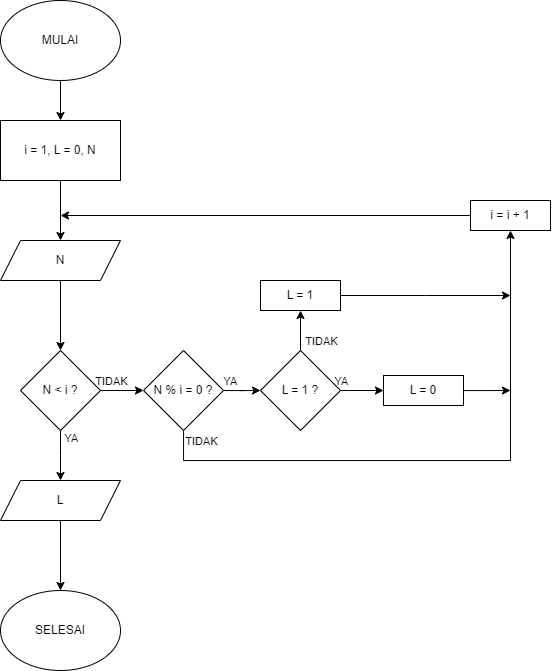

The diagram above was exported from draw.io. Its source (the exported page's mxGraphModel, read from the mxfile embedded in the PNG):
<mxGraphModel dx="926" dy="533" grid="1" gridSize="10" guides="1" tooltips="1" connect="1" arrows="1" fold="1" page="1" pageScale="1" pageWidth="827" pageHeight="1169" math="0" shadow="0">
  <root>
    <mxCell id="WIyWlLk6GJQsqaUBKTNV-0" />
    <mxCell id="WIyWlLk6GJQsqaUBKTNV-1" parent="WIyWlLk6GJQsqaUBKTNV-0" />
    <mxCell id="jc0pLR4PNVCBshhCKrPF-10" style="edgeStyle=orthogonalEdgeStyle;rounded=0;orthogonalLoop=1;jettySize=auto;html=1;entryX=0.5;entryY=0;entryDx=0;entryDy=0;" edge="1" parent="WIyWlLk6GJQsqaUBKTNV-1" source="jc0pLR4PNVCBshhCKrPF-0" target="jc0pLR4PNVCBshhCKrPF-1">
      <mxGeometry relative="1" as="geometry" />
    </mxCell>
    <mxCell id="jc0pLR4PNVCBshhCKrPF-0" value="MULAI" style="ellipse;whiteSpace=wrap;html=1;" vertex="1" parent="WIyWlLk6GJQsqaUBKTNV-1">
      <mxGeometry x="130" y="80" width="120" height="80" as="geometry" />
    </mxCell>
    <mxCell id="jc0pLR4PNVCBshhCKrPF-11" style="edgeStyle=orthogonalEdgeStyle;rounded=0;orthogonalLoop=1;jettySize=auto;html=1;entryX=0.5;entryY=0;entryDx=0;entryDy=0;" edge="1" parent="WIyWlLk6GJQsqaUBKTNV-1" source="jc0pLR4PNVCBshhCKrPF-1" target="jc0pLR4PNVCBshhCKrPF-2">
      <mxGeometry relative="1" as="geometry" />
    </mxCell>
    <mxCell id="jc0pLR4PNVCBshhCKrPF-1" value="i = 1, L = 0, N" style="rounded=0;whiteSpace=wrap;html=1;" vertex="1" parent="WIyWlLk6GJQsqaUBKTNV-1">
      <mxGeometry x="130" y="200" width="120" height="60" as="geometry" />
    </mxCell>
    <mxCell id="jc0pLR4PNVCBshhCKrPF-12" style="edgeStyle=orthogonalEdgeStyle;rounded=0;orthogonalLoop=1;jettySize=auto;html=1;entryX=0.5;entryY=0;entryDx=0;entryDy=0;" edge="1" parent="WIyWlLk6GJQsqaUBKTNV-1" source="jc0pLR4PNVCBshhCKrPF-2" target="jc0pLR4PNVCBshhCKrPF-3">
      <mxGeometry relative="1" as="geometry" />
    </mxCell>
    <mxCell id="jc0pLR4PNVCBshhCKrPF-2" value="N" style="shape=parallelogram;perimeter=parallelogramPerimeter;whiteSpace=wrap;html=1;fixedSize=1;" vertex="1" parent="WIyWlLk6GJQsqaUBKTNV-1">
      <mxGeometry x="130" y="320" width="120" height="40" as="geometry" />
    </mxCell>
    <mxCell id="jc0pLR4PNVCBshhCKrPF-13" style="edgeStyle=orthogonalEdgeStyle;rounded=0;orthogonalLoop=1;jettySize=auto;html=1;entryX=0;entryY=0.5;entryDx=0;entryDy=0;" edge="1" parent="WIyWlLk6GJQsqaUBKTNV-1" source="jc0pLR4PNVCBshhCKrPF-3" target="jc0pLR4PNVCBshhCKrPF-5">
      <mxGeometry relative="1" as="geometry" />
    </mxCell>
    <mxCell id="jc0pLR4PNVCBshhCKrPF-25" value="TIDAK" style="edgeLabel;html=1;align=center;verticalAlign=middle;resizable=0;points=[];" vertex="1" connectable="0" parent="jc0pLR4PNVCBshhCKrPF-13">
      <mxGeometry x="-0.6451" relative="1" as="geometry">
        <mxPoint x="3" y="-10" as="offset" />
      </mxGeometry>
    </mxCell>
    <mxCell id="jc0pLR4PNVCBshhCKrPF-21" style="edgeStyle=orthogonalEdgeStyle;rounded=0;orthogonalLoop=1;jettySize=auto;html=1;" edge="1" parent="WIyWlLk6GJQsqaUBKTNV-1" source="jc0pLR4PNVCBshhCKrPF-3">
      <mxGeometry relative="1" as="geometry">
        <mxPoint x="190" y="560" as="targetPoint" />
      </mxGeometry>
    </mxCell>
    <mxCell id="jc0pLR4PNVCBshhCKrPF-26" value="YA" style="edgeLabel;html=1;align=center;verticalAlign=middle;resizable=0;points=[];" vertex="1" connectable="0" parent="jc0pLR4PNVCBshhCKrPF-21">
      <mxGeometry x="-0.6994" relative="1" as="geometry">
        <mxPoint x="10" as="offset" />
      </mxGeometry>
    </mxCell>
    <mxCell id="jc0pLR4PNVCBshhCKrPF-3" value="N &amp;lt; i ?" style="rhombus;whiteSpace=wrap;html=1;" vertex="1" parent="WIyWlLk6GJQsqaUBKTNV-1">
      <mxGeometry x="150" y="430" width="80" height="80" as="geometry" />
    </mxCell>
    <mxCell id="jc0pLR4PNVCBshhCKrPF-14" style="edgeStyle=orthogonalEdgeStyle;rounded=0;orthogonalLoop=1;jettySize=auto;html=1;entryX=0;entryY=0.5;entryDx=0;entryDy=0;" edge="1" parent="WIyWlLk6GJQsqaUBKTNV-1" source="jc0pLR4PNVCBshhCKrPF-5" target="jc0pLR4PNVCBshhCKrPF-6">
      <mxGeometry relative="1" as="geometry" />
    </mxCell>
    <mxCell id="jc0pLR4PNVCBshhCKrPF-27" value="YA" style="edgeLabel;html=1;align=center;verticalAlign=middle;resizable=0;points=[];" vertex="1" connectable="0" parent="jc0pLR4PNVCBshhCKrPF-14">
      <mxGeometry x="-0.1993" y="-2" relative="1" as="geometry">
        <mxPoint x="-10" y="-12" as="offset" />
      </mxGeometry>
    </mxCell>
    <mxCell id="jc0pLR4PNVCBshhCKrPF-15" style="edgeStyle=orthogonalEdgeStyle;rounded=0;orthogonalLoop=1;jettySize=auto;html=1;entryX=0.5;entryY=1;entryDx=0;entryDy=0;" edge="1" parent="WIyWlLk6GJQsqaUBKTNV-1" source="jc0pLR4PNVCBshhCKrPF-5" target="jc0pLR4PNVCBshhCKrPF-9">
      <mxGeometry relative="1" as="geometry">
        <Array as="points">
          <mxPoint x="313" y="540" />
          <mxPoint x="640" y="540" />
        </Array>
      </mxGeometry>
    </mxCell>
    <mxCell id="jc0pLR4PNVCBshhCKrPF-30" value="TIDAK" style="edgeLabel;html=1;align=center;verticalAlign=middle;resizable=0;points=[];" vertex="1" connectable="0" parent="jc0pLR4PNVCBshhCKrPF-15">
      <mxGeometry x="-0.9513" y="2" relative="1" as="geometry">
        <mxPoint x="15" y="-4" as="offset" />
      </mxGeometry>
    </mxCell>
    <mxCell id="jc0pLR4PNVCBshhCKrPF-5" value="N % i = 0 ?" style="rhombus;whiteSpace=wrap;html=1;" vertex="1" parent="WIyWlLk6GJQsqaUBKTNV-1">
      <mxGeometry x="273" y="430" width="80" height="80" as="geometry" />
    </mxCell>
    <mxCell id="jc0pLR4PNVCBshhCKrPF-16" style="edgeStyle=orthogonalEdgeStyle;rounded=0;orthogonalLoop=1;jettySize=auto;html=1;" edge="1" parent="WIyWlLk6GJQsqaUBKTNV-1" source="jc0pLR4PNVCBshhCKrPF-6" target="jc0pLR4PNVCBshhCKrPF-8">
      <mxGeometry relative="1" as="geometry" />
    </mxCell>
    <mxCell id="jc0pLR4PNVCBshhCKrPF-29" value="TIDAK" style="edgeLabel;html=1;align=center;verticalAlign=middle;resizable=0;points=[];" vertex="1" connectable="0" parent="jc0pLR4PNVCBshhCKrPF-16">
      <mxGeometry x="-0.5278" y="-1" relative="1" as="geometry">
        <mxPoint x="19" as="offset" />
      </mxGeometry>
    </mxCell>
    <mxCell id="jc0pLR4PNVCBshhCKrPF-17" style="edgeStyle=orthogonalEdgeStyle;rounded=0;orthogonalLoop=1;jettySize=auto;html=1;entryX=0;entryY=0.5;entryDx=0;entryDy=0;" edge="1" parent="WIyWlLk6GJQsqaUBKTNV-1" source="jc0pLR4PNVCBshhCKrPF-6" target="jc0pLR4PNVCBshhCKrPF-7">
      <mxGeometry relative="1" as="geometry" />
    </mxCell>
    <mxCell id="jc0pLR4PNVCBshhCKrPF-28" value="YA" style="edgeLabel;html=1;align=center;verticalAlign=middle;resizable=0;points=[];" vertex="1" connectable="0" parent="jc0pLR4PNVCBshhCKrPF-17">
      <mxGeometry x="0.1769" y="1" relative="1" as="geometry">
        <mxPoint x="-25" y="-9" as="offset" />
      </mxGeometry>
    </mxCell>
    <mxCell id="jc0pLR4PNVCBshhCKrPF-6" value="L = 1 ?" style="rhombus;whiteSpace=wrap;html=1;" vertex="1" parent="WIyWlLk6GJQsqaUBKTNV-1">
      <mxGeometry x="390" y="430" width="80" height="80" as="geometry" />
    </mxCell>
    <mxCell id="jc0pLR4PNVCBshhCKrPF-18" style="edgeStyle=orthogonalEdgeStyle;rounded=0;orthogonalLoop=1;jettySize=auto;html=1;" edge="1" parent="WIyWlLk6GJQsqaUBKTNV-1" source="jc0pLR4PNVCBshhCKrPF-7">
      <mxGeometry relative="1" as="geometry">
        <mxPoint x="640" y="470" as="targetPoint" />
      </mxGeometry>
    </mxCell>
    <mxCell id="jc0pLR4PNVCBshhCKrPF-7" value="L = 0" style="rounded=0;whiteSpace=wrap;html=1;" vertex="1" parent="WIyWlLk6GJQsqaUBKTNV-1">
      <mxGeometry x="513" y="455" width="80" height="30" as="geometry" />
    </mxCell>
    <mxCell id="jc0pLR4PNVCBshhCKrPF-19" style="edgeStyle=orthogonalEdgeStyle;rounded=0;orthogonalLoop=1;jettySize=auto;html=1;" edge="1" parent="WIyWlLk6GJQsqaUBKTNV-1" source="jc0pLR4PNVCBshhCKrPF-8">
      <mxGeometry relative="1" as="geometry">
        <mxPoint x="640" y="375" as="targetPoint" />
      </mxGeometry>
    </mxCell>
    <mxCell id="jc0pLR4PNVCBshhCKrPF-8" value="L = 1" style="rounded=0;whiteSpace=wrap;html=1;" vertex="1" parent="WIyWlLk6GJQsqaUBKTNV-1">
      <mxGeometry x="390" y="360" width="80" height="30" as="geometry" />
    </mxCell>
    <mxCell id="jc0pLR4PNVCBshhCKrPF-20" style="edgeStyle=orthogonalEdgeStyle;rounded=0;orthogonalLoop=1;jettySize=auto;html=1;" edge="1" parent="WIyWlLk6GJQsqaUBKTNV-1" source="jc0pLR4PNVCBshhCKrPF-9">
      <mxGeometry relative="1" as="geometry">
        <mxPoint x="189.9999999999999" y="295" as="targetPoint" />
      </mxGeometry>
    </mxCell>
    <mxCell id="jc0pLR4PNVCBshhCKrPF-9" value="i = i + 1" style="rounded=0;whiteSpace=wrap;html=1;" vertex="1" parent="WIyWlLk6GJQsqaUBKTNV-1">
      <mxGeometry x="600" y="280" width="80" height="30" as="geometry" />
    </mxCell>
    <mxCell id="jc0pLR4PNVCBshhCKrPF-22" value="L" style="shape=parallelogram;perimeter=parallelogramPerimeter;whiteSpace=wrap;html=1;fixedSize=1;" vertex="1" parent="WIyWlLk6GJQsqaUBKTNV-1">
      <mxGeometry x="130" y="560" width="120" height="40" as="geometry" />
    </mxCell>
    <mxCell id="jc0pLR4PNVCBshhCKrPF-23" value="SELESAI" style="ellipse;whiteSpace=wrap;html=1;" vertex="1" parent="WIyWlLk6GJQsqaUBKTNV-1">
      <mxGeometry x="130" y="670" width="120" height="80" as="geometry" />
    </mxCell>
    <mxCell id="jc0pLR4PNVCBshhCKrPF-24" style="edgeStyle=orthogonalEdgeStyle;rounded=0;orthogonalLoop=1;jettySize=auto;html=1;entryX=0.5;entryY=0;entryDx=0;entryDy=0;" edge="1" parent="WIyWlLk6GJQsqaUBKTNV-1" source="jc0pLR4PNVCBshhCKrPF-22" target="jc0pLR4PNVCBshhCKrPF-23">
      <mxGeometry relative="1" as="geometry" />
    </mxCell>
  </root>
</mxGraphModel>